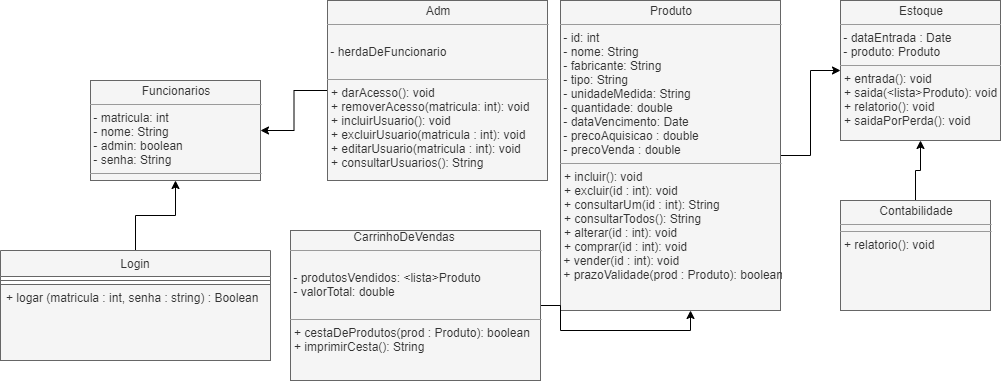

The diagram above was exported from draw.io. Its source (the exported page's mxGraphModel, read from the mxfile embedded in the PNG):
<mxGraphModel dx="2839" dy="643" grid="1" gridSize="10" guides="1" tooltips="1" connect="1" arrows="1" fold="1" page="1" pageScale="1" pageWidth="827" pageHeight="1169" math="0" shadow="0">
  <root>
    <mxCell id="0" />
    <mxCell id="1" parent="0" />
    <mxCell id="aE88JHW_zWxRl_hGvC_x-5" style="edgeStyle=orthogonalEdgeStyle;rounded=0;orthogonalLoop=1;jettySize=auto;html=1;" parent="1" source="aE88JHW_zWxRl_hGvC_x-1" target="aE88JHW_zWxRl_hGvC_x-2" edge="1">
      <mxGeometry relative="1" as="geometry" />
    </mxCell>
    <mxCell id="aE88JHW_zWxRl_hGvC_x-1" value="&lt;p style=&quot;margin: 0px ; margin-top: 4px ; text-align: center&quot;&gt;Produto&lt;/p&gt;&lt;hr size=&quot;1&quot;&gt;&lt;div&gt;&amp;nbsp;- id: int&lt;/div&gt;&lt;div&gt;&amp;nbsp;- nome: String&lt;br&gt;&lt;/div&gt;&lt;div&gt;&amp;nbsp;- fabricante: String&lt;br&gt;&lt;/div&gt;&lt;div&gt;&amp;nbsp;- tipo: String&lt;/div&gt;&lt;div&gt;&amp;nbsp;- unidadeMedida: String&lt;/div&gt;&lt;div&gt;&amp;nbsp;- quantidade: double&lt;/div&gt;&lt;div&gt;&amp;nbsp;- dataVencimento: Date&lt;/div&gt;&lt;div&gt;&lt;div&gt;&amp;nbsp;- precoAquisicao : double&lt;br&gt;&lt;/div&gt;&amp;nbsp;- precoVenda : double&lt;/div&gt;&lt;hr size=&quot;1&quot;&gt;&lt;p style=&quot;margin: 0px ; margin-left: 4px&quot;&gt;+ incluir(): void&lt;br&gt;+ excluir(id : int): void&lt;/p&gt;&lt;p style=&quot;margin: 0px ; margin-left: 4px&quot;&gt;+ consultarUm(id : int): String&lt;/p&gt;&lt;p style=&quot;margin: 0px ; margin-left: 4px&quot;&gt;+ consultarTodos(): String&lt;br&gt;&lt;/p&gt;&lt;p style=&quot;margin: 0px ; margin-left: 4px&quot;&gt;+ alterar(id : int): void&lt;/p&gt;&lt;p style=&quot;margin: 0px ; margin-left: 4px&quot;&gt;+ comprar(id : int): void&lt;/p&gt;&lt;div&gt;&amp;nbsp;+ vender(id : int): void&lt;/div&gt;&lt;div&gt;&amp;nbsp;+ prazoValidade(prod : Produto): boolean&lt;br&gt;&lt;/div&gt;" style="verticalAlign=top;align=left;overflow=fill;fontSize=12;fontFamily=Helvetica;html=1;fillColor=#f5f5f5;strokeColor=#666666;fontColor=#333333;" parent="1" vertex="1">
      <mxGeometry x="-400" width="220" height="310" as="geometry" />
    </mxCell>
    <mxCell id="aE88JHW_zWxRl_hGvC_x-2" value="&lt;p style=&quot;margin: 0px ; margin-top: 4px ; text-align: center&quot;&gt;Estoque&lt;/p&gt;&lt;hr size=&quot;1&quot;&gt;&amp;nbsp;- dataEntrada : Date&lt;br&gt;&amp;nbsp;- produto: Produto&lt;hr size=&quot;1&quot;&gt;&lt;p style=&quot;margin: 0px ; margin-left: 4px&quot;&gt;+ entrada(): void&lt;br&gt;+ saida(&amp;lt;lista&amp;gt;Produto): void&lt;/p&gt;&lt;p style=&quot;margin: 0px ; margin-left: 4px&quot;&gt;+ relatorio(): void&lt;/p&gt;&lt;p style=&quot;margin: 0px ; margin-left: 4px&quot;&gt;+ saidaPorPerda(): void&lt;br&gt;&lt;/p&gt;" style="verticalAlign=top;align=left;overflow=fill;fontSize=12;fontFamily=Helvetica;html=1;fillColor=#f5f5f5;strokeColor=#666666;fontColor=#333333;" parent="1" vertex="1">
      <mxGeometry x="-120" width="160" height="140" as="geometry" />
    </mxCell>
    <mxCell id="uRvkD_enearQfEpaCsDw-6" style="edgeStyle=orthogonalEdgeStyle;rounded=0;orthogonalLoop=1;jettySize=auto;html=1;" parent="1" source="aE88JHW_zWxRl_hGvC_x-3" target="aE88JHW_zWxRl_hGvC_x-2" edge="1">
      <mxGeometry relative="1" as="geometry" />
    </mxCell>
    <mxCell id="aE88JHW_zWxRl_hGvC_x-3" value="&lt;p style=&quot;margin: 0px ; margin-top: 4px ; text-align: center&quot;&gt;Contabilidade&lt;/p&gt;&lt;hr size=&quot;1&quot;&gt;&lt;hr size=&quot;1&quot;&gt;&lt;p style=&quot;margin: 0px ; margin-left: 4px&quot;&gt;+ relatorio(): void&lt;/p&gt;&lt;p style=&quot;margin: 0px ; margin-left: 4px&quot;&gt;&lt;br&gt;&lt;/p&gt;" style="verticalAlign=top;align=left;overflow=fill;fontSize=12;fontFamily=Helvetica;html=1;fillColor=#f5f5f5;strokeColor=#666666;fontColor=#333333;" parent="1" vertex="1">
      <mxGeometry x="-120" y="200" width="150" height="110" as="geometry" />
    </mxCell>
    <mxCell id="aE88JHW_zWxRl_hGvC_x-4" value="&lt;p style=&quot;margin: 0px ; margin-top: 4px ; text-align: center&quot;&gt;Funcionarios&lt;br&gt;&lt;/p&gt;&lt;hr size=&quot;1&quot;&gt;&lt;div&gt;&amp;nbsp;- matricula: int &lt;/div&gt;&lt;div&gt;&amp;nbsp;- nome: String&lt;/div&gt;&lt;div&gt;&amp;nbsp;- admin: boolean&lt;br&gt;&lt;/div&gt;&lt;div&gt;&amp;nbsp;- senha: String&lt;/div&gt;&lt;hr size=&quot;1&quot;&gt;&lt;p style=&quot;margin: 0px ; margin-left: 4px&quot;&gt;&lt;br&gt;&lt;br&gt;&lt;/p&gt;" style="verticalAlign=top;align=left;overflow=fill;fontSize=12;fontFamily=Helvetica;html=1;fillColor=#f5f5f5;strokeColor=#666666;fontColor=#333333;" parent="1" vertex="1">
      <mxGeometry x="-870" y="80" width="170" height="100" as="geometry" />
    </mxCell>
    <mxCell id="uRvkD_enearQfEpaCsDw-4" style="edgeStyle=orthogonalEdgeStyle;rounded=0;orthogonalLoop=1;jettySize=auto;html=1;entryX=1;entryY=0.5;entryDx=0;entryDy=0;" parent="1" source="uRvkD_enearQfEpaCsDw-1" target="aE88JHW_zWxRl_hGvC_x-4" edge="1">
      <mxGeometry relative="1" as="geometry" />
    </mxCell>
    <mxCell id="uRvkD_enearQfEpaCsDw-1" value="&lt;p style=&quot;margin: 0px ; margin-top: 4px ; text-align: center&quot;&gt;Adm&lt;br&gt;&lt;/p&gt;&lt;hr size=&quot;1&quot;&gt;&lt;div&gt;&lt;br&gt;&lt;/div&gt;&lt;div&gt;&amp;nbsp;- herdaDeFuncionario&lt;br&gt;&lt;/div&gt;&lt;div&gt;&lt;br&gt;&lt;/div&gt;&lt;hr size=&quot;1&quot;&gt;&lt;p style=&quot;margin: 0px ; margin-left: 4px&quot;&gt;+ darAcesso(): void&lt;br&gt;+ removerAcesso(matricula: int): void&lt;/p&gt;&lt;p style=&quot;margin: 0px ; margin-left: 4px&quot;&gt;+ incluirUsuario(): void&lt;/p&gt;&lt;p style=&quot;margin: 0px ; margin-left: 4px&quot;&gt;+ excluirUsuario(matricula : int): void&lt;/p&gt;&lt;p style=&quot;margin: 0px ; margin-left: 4px&quot;&gt;+ editarUsuario(matricula : int): void&lt;/p&gt;&lt;p style=&quot;margin: 0px ; margin-left: 4px&quot;&gt;+ consultarUsuarios(): String&lt;br&gt;&lt;/p&gt;" style="verticalAlign=top;align=left;overflow=fill;fontSize=12;fontFamily=Helvetica;html=1;fillColor=#f5f5f5;strokeColor=#666666;fontColor=#333333;" parent="1" vertex="1">
      <mxGeometry x="-633" width="220" height="180" as="geometry" />
    </mxCell>
    <mxCell id="uRvkD_enearQfEpaCsDw-10" style="edgeStyle=orthogonalEdgeStyle;rounded=0;orthogonalLoop=1;jettySize=auto;html=1;entryX=0.591;entryY=1;entryDx=0;entryDy=0;entryPerimeter=0;" parent="1" source="uRvkD_enearQfEpaCsDw-8" target="aE88JHW_zWxRl_hGvC_x-1" edge="1">
      <mxGeometry relative="1" as="geometry" />
    </mxCell>
    <mxCell id="uRvkD_enearQfEpaCsDw-8" value="&amp;nbsp;&amp;nbsp;&amp;nbsp;&amp;nbsp;&amp;nbsp;&amp;nbsp;&amp;nbsp;&amp;nbsp;&amp;nbsp;&amp;nbsp;&amp;nbsp;&amp;nbsp;&amp;nbsp;&amp;nbsp;&amp;nbsp;&amp;nbsp;&amp;nbsp;&amp;nbsp; CarrinhoDeVendas&lt;hr size=&quot;1&quot;&gt;&lt;div&gt;&lt;br&gt;&lt;/div&gt;&lt;div&gt;&amp;nbsp;- produtosVendidos: &amp;lt;lista&amp;gt;Produto&lt;/div&gt;&lt;div&gt;&amp;nbsp;- valorTotal: double&lt;br&gt;&lt;/div&gt;&lt;div&gt;&lt;br&gt;&lt;/div&gt;&lt;hr size=&quot;1&quot;&gt;&lt;p style=&quot;margin: 0px ; margin-left: 4px&quot;&gt;+ cestaDeProdutos(prod : Produto): boolean&lt;/p&gt;&lt;p style=&quot;margin: 0px ; margin-left: 4px&quot;&gt;+ imprimirCesta(): String&lt;/p&gt;" style="verticalAlign=top;align=left;overflow=fill;fontSize=12;fontFamily=Helvetica;html=1;fillColor=#f5f5f5;strokeColor=#666666;fontColor=#333333;" parent="1" vertex="1">
      <mxGeometry x="-670" y="230" width="250" height="150" as="geometry" />
    </mxCell>
    <mxCell id="zyReRDNqIFQ4EvzhbPFA-7" style="edgeStyle=orthogonalEdgeStyle;rounded=0;orthogonalLoop=1;jettySize=auto;html=1;exitX=0.5;exitY=0;exitDx=0;exitDy=0;entryX=0.5;entryY=1;entryDx=0;entryDy=0;" edge="1" parent="1" source="zyReRDNqIFQ4EvzhbPFA-1" target="aE88JHW_zWxRl_hGvC_x-4">
      <mxGeometry relative="1" as="geometry" />
    </mxCell>
    <mxCell id="zyReRDNqIFQ4EvzhbPFA-1" value="Login" style="swimlane;fontStyle=0;align=center;verticalAlign=top;childLayout=stackLayout;horizontal=1;startSize=26;horizontalStack=0;resizeParent=1;resizeParentMax=0;resizeLast=0;collapsible=1;marginBottom=0;labelBackgroundColor=none;fillColor=#f5f5f5;strokeColor=#666666;fontColor=#333333;" vertex="1" parent="1">
      <mxGeometry x="-960" y="250" width="270" height="110" as="geometry" />
    </mxCell>
    <mxCell id="zyReRDNqIFQ4EvzhbPFA-3" value="" style="line;strokeWidth=1;fillColor=#f5f5f5;align=left;verticalAlign=middle;spacingTop=-1;spacingLeft=3;spacingRight=3;rotatable=0;labelPosition=right;points=[];portConstraint=eastwest;strokeColor=#666666;fontColor=#333333;" vertex="1" parent="zyReRDNqIFQ4EvzhbPFA-1">
      <mxGeometry y="26" width="270" height="8" as="geometry" />
    </mxCell>
    <mxCell id="zyReRDNqIFQ4EvzhbPFA-4" value="+ logar (matricula : int, senha : string) : Boolean" style="text;strokeColor=#666666;fillColor=#f5f5f5;align=left;verticalAlign=top;spacingLeft=4;spacingRight=4;overflow=hidden;rotatable=0;points=[[0,0.5],[1,0.5]];portConstraint=eastwest;fontColor=#333333;" vertex="1" parent="zyReRDNqIFQ4EvzhbPFA-1">
      <mxGeometry y="34" width="270" height="76" as="geometry" />
    </mxCell>
  </root>
</mxGraphModel>